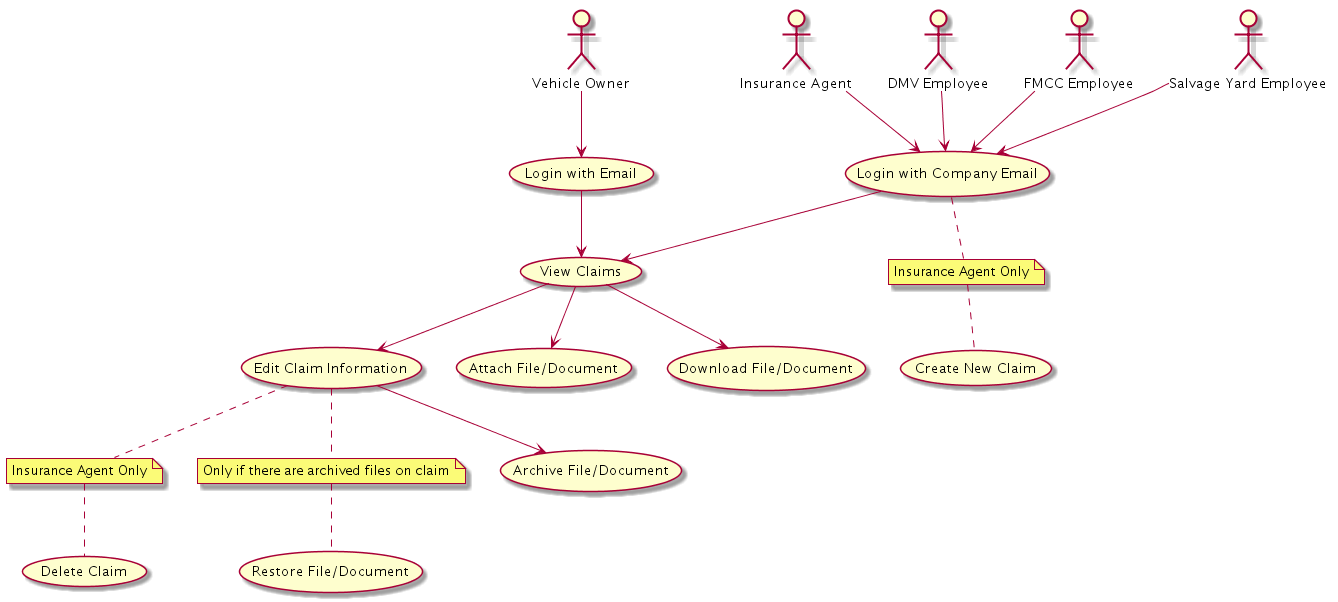

The diagram above was rendered by PlantUML. Its source (embedded in the PNG):
@startuml
sprite $aws [48x48/16] {
000000000000000000000000000000000000000000000000
000000000000000000000000000000000000000000000000
000000000000000000000000000000000000000000000000
000000000000000000000000000000000000000000000000
000000000000000000000000000000000000000000000000
000000000000000000000000000000000000000000000000
000000000000000000000000000000000000000000000000
000000000000000000000000000000000000000000000000
000000000000000000000000000000000000000000000000
000000000000000000000000000000000000000000000000
00000048AA9600015400000351000015400049BB83000000
00001DFFFFFFE205FF30003FFB00009FE00BFFFFFF800000
00004FC855AFFB01FF80007FFF0000EF909FF8547CA00000
000001000008FF10CFC000BFFF3002FF40DF900000000000
000000000004FF207FF000FF9F7006FE00DFB00000000000
000000012203FF302FF402FC5FB00AFA009FFC6000000000
000004CFFFFEFF300DF806F81FF00EF5000CFFFFA3000000
00005FFEA9BEFF3008FC0AF40DF33FF000005BFFFF800000
0000EFC00003FF3003FF0EF009F77FB000000017EFF20000
0001FF700004FF4000EF6FC005FBBF60000000002FF50000
0001FF80000BFF50009FEF8001FEFF10000000003FF40000
0000DFF746DFFFA0005FFF4000DFFC0001FB7547EFE00000
00004FFFFFE49FB0000FFF10009FF70000DFFFFFFE300000
0000028AA6000500000364000016500000058BBA60000000
000000000000000000000000000000000000000000000000
000000000000000000000000000000000000000000000000
000000000000000000000000000000000000000000000000
000000000000000000000000000000000000000146752000
00950000000000000000000000000000000002BFFFFFF400
002DD50000000000000000000000000000000565446FF400
0001BFD600000000000000000000000000000000510CF200
000008FFF93000000000000000000000000004AFF30FD000
0000002CFFFEA5100000000000000000015AEFFD304F8000
000000006EFFFFFEB85320000002358BDFFFFE60009E0000
00000000005CFFFFFFFFFFFFFFFFFFFFFFFE700000E40000
00000000000039EFFFFFFFFFFFFFFFFFEA40000000400000
00000000000000037ADFFFFFFFFFDA730000000000000000
000000000000000000001234321000000000000000000000
000000000000000000000000000000000000000000000000
000000000000000000000000000000000000000000000000
000000000000000000000000000000000000000000000000
000000000000000000000000000000000000000000000000
000000000000000000000000000000000000000000000000
000000000000000000000000000000000000000000000000
000000000000000000000000000000000000000000000000
000000000000000000000000000000000000000000000000
000000000000000000000000000000000000000000000000
000000000000000000000000000000000000000000000000
}


skinparam folderBackgroundColor<<FA5 AWS>> White

note "Insurance Agent Only" as InsuranceOnly1
note "Insurance Agent Only" as InsuranceOnly2
note "Only if there are archived files on claim" as RestoreNote

(Login with Email) as (VOLogin)
(Login with Company Email) as (Login)
(Create New Claim) as (Create)
(View Claims) as (View)
(Edit Claim Information) as (Edit)
(Attach File/Document) as (Upload)
(Download File/Document) as (Download)
(Archive File/Document) as (Archive)
(Restore File/Document) as (Restore)
(Delete Claim) as (Delete)

:Vehicle Owner: as Owner
:Insurance Agent: as Insurance
:DMV Employee: as DMV
:FMCC Employee: as FMCC
:Salvage Yard Employee: as Salvage

Salvage --> Login
FMCC --> Login
DMV --> Login
Insurance --> Login
Owner --> VOLogin

Login --> View
VOLogin --> View
Login .. InsuranceOnly1
InsuranceOnly1 .. Create

View --> Edit
View --> Upload
View --> Download

Edit --> Archive
Edit .. RestoreNote
RestoreNote .. Restore
Edit .. InsuranceOnly2
InsuranceOnly2 .. Delete
@enduml